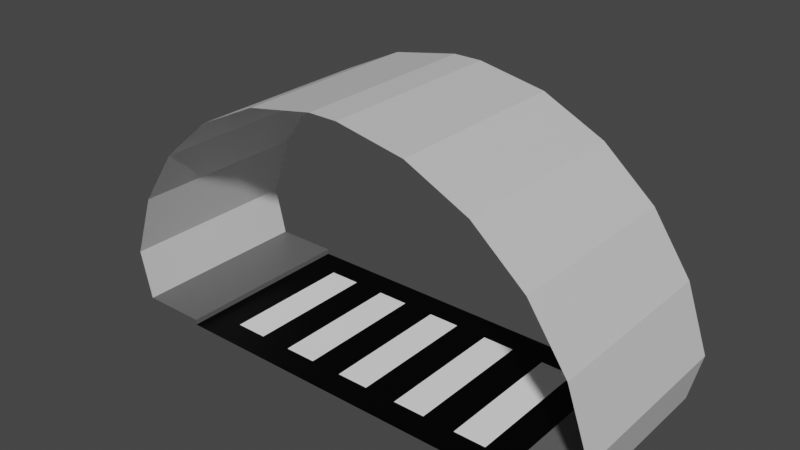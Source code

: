 # Source: tunnel_junction.blend  (saved by Blender 2.93.20; exported with 4.5.12 LTS)
import bpy
from mathutils import Matrix  # noqa: F401  (used for matrix-valued properties, if any)

bpy.ops.wm.read_factory_settings(use_empty=True)
scene = bpy.context.scene
scene.name = 'Scene'

# ---- collections
col_collection = bpy.data.collections.new('Collection'); scene.collection.children.link(col_collection)

# ---- images (referenced by path relative to the original .blend; pixels are not part of the script)
import os
ASSET_DIR = os.environ.get("B2B_ASSET_DIR", "")  # directory of the original .blend (textures are referenced by path, not embedded)
HERE = os.path.dirname(os.path.abspath(__file__))  # packed textures are extracted next to this script under _unpacked/

def load_image(name, relpath, width, height, colorspace="sRGB"):
    """Load a texture the original file referenced (path relative to the .blend, or extracted next to this script)."""
    p = next((c for c in (os.path.join(HERE, relpath), os.path.join(ASSET_DIR, relpath)) if relpath and os.path.exists(c)), "")
    if p:
        img = bpy.data.images.load(p, check_existing=True)
        img.name = name
    else:  # same state as the original file: an image datablock whose file is absent (Cycles renders it pink)
        img = bpy.data.images.new(name, width, height)
        img.source = "FILE"
        img.filepath = "//" + (relpath or name)
    img.colorspace_settings.name = colorspace
    return img
img_tunnel_junction = load_image('tunnel_junction', 'tunnel_junction_00.png', 1024, 1024, 'sRGB')

# ---- materials (node trees are filled in below, after node groups)
mat_material_001 = bpy.data.materials.new('Material.001')
mat_material_002 = bpy.data.materials.new('Material.002')
mat_material_003 = bpy.data.materials.new('Material.003')
mat_material = bpy.data.materials.new('Material')

# ---- material node trees
mat_material_001.use_nodes = True; mat_material_001.node_tree.nodes.clear()
_N = mat_material_001.node_tree.nodes; _L = mat_material_001.node_tree.links
n0 = _N.new('ShaderNodeOutputMaterial'); n0.name = 'Material Output'; n0.location = (300, 300)
n1 = _N.new('ShaderNodeBsdfPrincipled'); n1.name = 'Principled BSDF'; n1.location = (10, 300)
n1.distribution = 'GGX'
n1.subsurface_method = 'BURLEY'
n1.inputs[0].default_value = (1.0, 1.0, 1.0, 1.0)
n1.inputs[3].default_value = 1.45
n1.inputs[27].default_value = (0.0, 0.0, 0.0, 1.0)
n1.inputs[28].default_value = 1.0
n2 = _N.new('ShaderNodeTexImage'); n2.name = 'Image Texture'; n2.location = (-4, 597)
n2.image = img_tunnel_junction
_L.new(n1.outputs[0], n0.inputs[0])
n0.is_active_output = True
mat_material_002.use_nodes = True; mat_material_002.node_tree.nodes.clear()
_N = mat_material_002.node_tree.nodes; _L = mat_material_002.node_tree.links
n0 = _N.new('ShaderNodeOutputMaterial'); n0.name = 'Material Output'; n0.location = (300, 300)
n1 = _N.new('ShaderNodeBsdfPrincipled'); n1.name = 'Principled BSDF'; n1.location = (10, 300)
n1.distribution = 'GGX'
n1.subsurface_method = 'BURLEY'
n1.inputs[0].default_value = (0.0, 0.0, 0.0, 1.0)
n1.inputs[3].default_value = 1.45
n1.inputs[13].default_value = 0.1261
n1.inputs[27].default_value = (0.0, 0.0, 0.0, 1.0)
n1.inputs[28].default_value = 1.0
n2 = _N.new('ShaderNodeTexImage'); n2.name = 'Image Texture'; n2.location = (-4, 597)
n2.image = img_tunnel_junction
_L.new(n1.outputs[0], n0.inputs[0])
n0.is_active_output = True
mat_material_003.use_nodes = True; mat_material_003.node_tree.nodes.clear()
_N = mat_material_003.node_tree.nodes; _L = mat_material_003.node_tree.links
n0 = _N.new('ShaderNodeOutputMaterial'); n0.name = 'Material Output'; n0.location = (300, 300)
n1 = _N.new('ShaderNodeBsdfPrincipled'); n1.name = 'Principled BSDF'; n1.location = (10, 300)
n1.distribution = 'GGX'
n1.subsurface_method = 'BURLEY'
n1.inputs[0].default_value = (0.1193, 0.1193, 0.1193, 1.0)
n1.inputs[3].default_value = 1.45
n1.inputs[27].default_value = (0.0, 0.0, 0.0, 1.0)
n1.inputs[28].default_value = 1.0
n2 = _N.new('ShaderNodeTexImage'); n2.name = 'Image Texture'; n2.location = (7, 592)
n2.image = img_tunnel_junction
_L.new(n1.outputs[0], n0.inputs[0])
n0.is_active_output = True
mat_material.use_nodes = True; mat_material.node_tree.nodes.clear()
_N = mat_material.node_tree.nodes; _L = mat_material.node_tree.links
n0 = _N.new('ShaderNodeOutputMaterial'); n0.name = 'Material Output'; n0.location = (300, 300)
n1 = _N.new('ShaderNodeBsdfPrincipled'); n1.name = 'Principled BSDF'; n1.location = (10, 300)
n1.distribution = 'GGX'
n1.subsurface_method = 'BURLEY'
n1.inputs[0].default_value = (0.6514, 0.6514, 0.6514, 1.0)
n1.inputs[3].default_value = 1.45
n1.inputs[27].default_value = (0.0, 0.0, 0.0, 1.0)
n1.inputs[28].default_value = 1.0
n2 = _N.new('ShaderNodeTexImage'); n2.name = 'Image Texture'; n2.location = (4, 597)
n2.image = img_tunnel_junction
_L.new(n1.outputs[0], n0.inputs[0])
n0.is_active_output = True

# ---- world
world_world = bpy.data.worlds.new('World'); scene.world = world_world
world_world.use_nodes = True; world_world.node_tree.nodes.clear()
_N = world_world.node_tree.nodes; _L = world_world.node_tree.links
n0 = _N.new('ShaderNodeOutputWorld'); n0.name = 'World Output'; n0.location = (300, 300)
n1 = _N.new('ShaderNodeBackground'); n1.name = 'Background'; n1.location = (10, 300)
n1.inputs[0].default_value = (0.05088, 0.05088, 0.05088, 1.0)
_L.new(n1.outputs[0], n0.inputs[0])
n0.is_active_output = True
world_world.color = (0.05088, 0.05088, 0.05088)
world_world.use_sun_shadow = False
world_world.sun_shadow_jitter_overblur = 0.0

# ---- meshes
me_plane = bpy.data.meshes.new('Plane')
me_plane.from_pydata([(-3.353, 3.0, 0.1), (-4.572, 3.0, 0.1), (-4.787, 3.5, 1.008), (-3.353, 0.5, 1.49e-08), (-3.353, 3.0, 1.397e-08), (-3.353, 0.5, 0.1), (-4.572, 0.5, 0.1), (-4.787, 8.753e-08, 1.008), (-4.572, 2.384e-07, 0.1), (-4.787, 0.5, 1.008), (-3.353, -2.384e-07, 1.49e-08), (-3.353, -2.384e-07, 0.1), (-0.3048, 3.0, 1.397e-08), (-0.9144, 3.0, 1.397e-08), (-1.524, 3.0, 1.397e-08), (-2.134, 3.0, 1.397e-08), (-2.743, 3.0, 1.397e-08), (-2.743, 0.5, 1.49e-08), (-2.134, 0.5, 1.49e-08), (-1.524, 0.5, 1.49e-08), (-0.9144, 0.5, 1.49e-08), (-0.3048, 0.5, 1.49e-08), (-3.353, 3.5, 0.1), (-4.572, 3.5, 0.1), (-4.787, 3.0, 1.008), (-3.353, 3.5, 1.397e-08), (-4.363, 3.5, 2.213), (-4.363, -7.432e-08, 2.213), (-4.363, 0.5, 2.213), (-4.363, 3.0, 2.213), (-3.641, 3.5, 3.266), (-3.641, -2.159e-07, 3.266), (-3.641, 0.5, 3.266), (-3.641, 3.0, 3.266), (-2.672, 3.5, 4.098), (-2.672, -3.276e-07, 4.098), (-2.672, 0.5, 4.098), (-2.672, 3.0, 4.098), (-1.52, 3.5, 4.65), (-1.52, -4.017e-07, 4.65), (-1.52, 0.5, 4.65), (-1.52, 3.0, 4.65), (-0.2652, 3.5, 4.885), (-0.2652, -4.333e-07, 4.885), (-0.2652, 0.5, 4.885), (-0.2652, 3.0, 4.885), (3.353, 3.0, 0.1), (4.572, 3.0, 0.1), (4.787, 3.5, 1.008), (3.353, 0.5, 1.49e-08), (3.353, 3.0, 1.397e-08), (3.353, 0.5, 0.1), (4.572, 0.5, 0.1), (4.787, 8.753e-08, 1.008), (4.572, 2.384e-07, 0.1), (4.787, 0.5, 1.008), (3.353, -2.384e-07, 1.49e-08), (3.353, -2.384e-07, 0.1), (0.3048, 3.0, 1.397e-08), (0.9144, 3.0, 1.397e-08), (1.524, 3.0, 1.397e-08), (2.134, 3.0, 1.397e-08), (2.743, 3.0, 1.397e-08), (2.743, 0.5, 1.49e-08), (2.134, 0.5, 1.49e-08), (1.524, 0.5, 1.49e-08), (0.9144, 0.5, 1.49e-08), (0.3048, 0.5, 1.49e-08), (3.353, 3.5, 0.1), (4.572, 3.5, 0.1), (4.787, 3.0, 1.008), (3.353, 3.5, 1.397e-08), (0.0, 2.384e-07, 1.397e-08), (4.363, 3.5, 2.213), (4.363, -7.432e-08, 2.213), (4.363, 0.5, 2.213), (4.363, 3.0, 2.213), (3.641, 3.5, 3.266), (3.641, -2.159e-07, 3.266), (3.641, 0.5, 3.266), (3.641, 3.0, 3.266), (2.672, 3.5, 4.098), (2.672, -3.276e-07, 4.098), (2.672, 0.5, 4.098), (2.672, 3.0, 4.098), (1.52, 3.5, 4.65), (1.52, -4.017e-07, 4.65), (1.52, 0.5, 4.65), (1.52, 3.0, 4.65), (0.2652, 3.5, 4.885), (0.2652, -4.333e-07, 4.885), (0.2652, 0.5, 4.885), (0.2652, 3.0, 4.885), (0.0, 3.0, 4.885), (0.0, 0.5, 4.885), (0.0, 3.5, 4.885), (0.0, -4.333e-07, 4.885)], [], [(8, 11, 5, 6), (1, 23, 2, 24), (11, 10, 3, 5), (3, 4, 0, 5), (5, 0, 1, 6), (8, 6, 9, 7), (16, 4, 3, 17), (12, 13, 20, 21), (13, 14, 19, 20), (14, 15, 18, 19), (15, 16, 17, 18), (1, 0, 22, 23), (6, 1, 24, 9), (0, 4, 25, 22), (9, 24, 29, 28), (7, 9, 28, 27), (24, 2, 26, 29), (28, 29, 33, 32), (27, 28, 32, 31), (29, 26, 30, 33), (32, 33, 37, 36), (31, 32, 36, 35), (33, 30, 34, 37), (36, 37, 41, 40), (35, 36, 40, 39), (37, 34, 38, 41), (40, 41, 45, 44), (39, 40, 44, 43), (41, 38, 42, 45), (54, 52, 51, 57), (47, 70, 48, 69), (57, 51, 49, 56), (49, 51, 46, 50), (51, 52, 47, 46), (54, 53, 55, 52), (62, 63, 49, 50), (58, 67, 66, 59), (59, 66, 65, 60), (60, 65, 64, 61), (61, 64, 63, 62), (47, 69, 68, 46), (52, 55, 70, 47), (46, 68, 71, 50), (55, 75, 76, 70), (53, 74, 75, 55), (70, 76, 73, 48), (75, 79, 80, 76), (74, 78, 79, 75), (76, 80, 77, 73), (79, 83, 84, 80), (78, 82, 83, 79), (80, 84, 81, 77), (83, 87, 88, 84), (82, 86, 87, 83), (84, 88, 85, 81), (87, 91, 92, 88), (86, 90, 91, 87), (88, 92, 89, 85), (94, 93, 92, 91), (93, 95, 89, 92), (94, 91, 90, 96), (21, 67, 58, 12), (4, 16, 15, 14, 13, 12, 58, 59, 60, 61, 62, 50, 71, 25), (3, 10, 72, 56, 49, 63, 64, 65, 66, 67, 21, 20, 19, 18, 17), (44, 94, 96, 43), (45, 42, 95, 93), (44, 45, 93, 94)])
me_plane.polygons.foreach_set('material_index', [2, 3, 2, 2, 2, 3, 1, 1, 0, 1, 0, 2, 3, 2, 3, 3, 3, 3, 3, 3, 3, 3, 3, 3, 3, 3, 3, 3, 3, 2, 3, 2, 2, 2, 3, 1, 1, 0, 1, 0, 2, 3, 2, 3, 3, 3, 3, 3, 3, 3, 3, 3, 3, 3, 3, 3, 3, 3, 3, 3, 3, 0, 1, 1, 3, 3, 3])
_uv = me_plane.uv_layers.new(name='UVMap')
_uv.uv.foreach_set('vector', [0.7752, 0.999, 0.9022, 0.999, 0.9022, 0.9385, 0.7752, 0.9385, 0.999, 0.001001, 0.9365, 0.001001, 0.9365, 0.124, 0.999, 0.124, 0.5796, 0.251, 0.5494, 0.251, 0.5494, 0.3115, 0.5796, 0.3115, 0.2591, 0.9677, 0.5151, 0.9677, 0.5151, 0.9385, 0.2591, 0.9385, 0.2571, 0.499, 0.2571, 0.251, 0.13, 0.251, 0.13, 0.499, 0.9022, 0.9365, 0.9022, 0.876, 0.7752, 0.876, 0.7752, 0.9365, 0.7732, 0.251, 0.7107, 0.251, 0.7107, 0.499, 0.7732, 0.499, 0.5151, 0.749, 0.5151, 0.6885, 0.2591, 0.6885, 0.2591, 0.749, 0.7087, 0.251, 0.6462, 0.251, 0.6462, 0.499, 0.7087, 0.499, 0.5151, 0.6865, 0.5151, 0.626, 0.2591, 0.626, 0.2591, 0.6865, 0.8377, 0.251, 0.7752, 0.251, 0.7752, 0.499, 0.8377, 0.499, 0.5171, 0.9365, 0.6442, 0.9365, 0.6442, 0.876, 0.5171, 0.876, 0.7732, 0.249, 0.7732, 0.001001, 0.6462, 0.001001, 0.6462, 0.249, 0.5474, 0.251, 0.5171, 0.251, 0.5171, 0.3115, 0.5474, 0.3115, 0.3881, 0.624, 0.6442, 0.624, 0.6442, 0.501, 0.3881, 0.501, 0.9667, 0.501, 0.9042, 0.501, 0.9042, 0.624, 0.9667, 0.624, 0.2571, 0.9365, 0.2571, 0.876, 0.13, 0.876, 0.13, 0.9365, 0.3861, 0.499, 0.3861, 0.251, 0.2591, 0.251, 0.2591, 0.499, 0.7732, 0.874, 0.7732, 0.8135, 0.6462, 0.8135, 0.6462, 0.874, 0.9345, 0.001001, 0.872, 0.001001, 0.872, 0.124, 0.9345, 0.124, 0.2591, 0.124, 0.5151, 0.124, 0.5151, 0.001001, 0.2591, 0.001001, 0.9022, 0.751, 0.8397, 0.751, 0.8397, 0.874, 0.9022, 0.874, 0.5151, 0.874, 0.5151, 0.8135, 0.3881, 0.8135, 0.3881, 0.874, 0.128, 0.374, 0.128, 0.126, 0.001001, 0.126, 0.001001, 0.374, 0.3861, 0.874, 0.3861, 0.8135, 0.2591, 0.8135, 0.2591, 0.874, 0.9022, 0.626, 0.8397, 0.626, 0.8397, 0.749, 0.9022, 0.749, 0.001001, 0.749, 0.2571, 0.749, 0.2571, 0.626, 0.001001, 0.626, 0.9022, 0.501, 0.8397, 0.501, 0.8397, 0.624, 0.9022, 0.624, 0.6442, 0.749, 0.6442, 0.6885, 0.5171, 0.6885, 0.5171, 0.749, 0.9022, 0.251, 0.8397, 0.251, 0.8397, 0.374, 0.9022, 0.374, 0.5171, 0.6865, 0.6442, 0.6865, 0.6442, 0.626, 0.5171, 0.626, 0.6442, 0.3115, 0.6442, 0.251, 0.6139, 0.251, 0.6139, 0.3115, 0.87, 0.001001, 0.8397, 0.001001, 0.8397, 0.249, 0.87, 0.249, 0.2571, 0.124, 0.2571, 0.001001, 0.001001, 0.001001, 0.001001, 0.124, 0.9022, 0.499, 0.9022, 0.376, 0.8397, 0.376, 0.8397, 0.499, 0.001001, 0.874, 0.2571, 0.874, 0.2571, 0.8135, 0.001001, 0.8135, 0.8377, 0.749, 0.8377, 0.501, 0.7752, 0.501, 0.7752, 0.749, 0.5171, 0.8115, 0.7732, 0.8115, 0.7732, 0.751, 0.5171, 0.751, 0.8377, 0.249, 0.8377, 0.001001, 0.7752, 0.001001, 0.7752, 0.249, 0.2591, 0.8115, 0.5151, 0.8115, 0.5151, 0.751, 0.2591, 0.751, 0.8377, 0.751, 0.7752, 0.751, 0.7752, 0.874, 0.8377, 0.874, 0.3861, 0.249, 0.3861, 0.126, 0.13, 0.126, 0.13, 0.249, 0.6119, 0.3115, 0.6119, 0.251, 0.5816, 0.251, 0.5816, 0.3115, 0.5151, 0.126, 0.3881, 0.126, 0.3881, 0.374, 0.5151, 0.374, 0.5171, 0.874, 0.6442, 0.874, 0.6442, 0.8135, 0.5171, 0.8135, 0.9345, 0.249, 0.9345, 0.126, 0.872, 0.126, 0.872, 0.249, 0.3861, 0.624, 0.3861, 0.501, 0.13, 0.501, 0.13, 0.624, 0.9667, 0.374, 0.9667, 0.251, 0.9042, 0.251, 0.9042, 0.374, 0.001001, 0.9365, 0.128, 0.9365, 0.128, 0.876, 0.001001, 0.876, 0.6442, 0.001001, 0.5171, 0.001001, 0.5171, 0.249, 0.6442, 0.249, 0.2591, 0.9365, 0.3861, 0.9365, 0.3861, 0.876, 0.2591, 0.876, 0.9667, 0.499, 0.9667, 0.376, 0.9042, 0.376, 0.9042, 0.499, 0.6442, 0.499, 0.6442, 0.376, 0.3881, 0.376, 0.3881, 0.499, 0.9667, 0.749, 0.9667, 0.626, 0.9042, 0.626, 0.9042, 0.749, 0.3881, 0.9365, 0.5151, 0.9365, 0.5151, 0.876, 0.3881, 0.876, 0.128, 0.376, 0.001001, 0.376, 0.001001, 0.624, 0.128, 0.624, 0.6462, 0.9365, 0.7732, 0.9365, 0.7732, 0.876, 0.6462, 0.876, 0.9667, 0.874, 0.9667, 0.751, 0.9042, 0.751, 0.9042, 0.874, 0.001001, 0.9677, 0.2571, 0.9677, 0.2571, 0.9385, 0.001001, 0.9385, 0.5796, 0.374, 0.5796, 0.3135, 0.5494, 0.3135, 0.5494, 0.374, 0.5474, 0.3135, 0.5171, 0.3135, 0.5171, 0.374, 0.5474, 0.374, 0.7087, 0.501, 0.6462, 0.501, 0.6462, 0.749, 0.7087, 0.749, 0.2571, 0.751, 0.2571, 0.7565, 0.2571, 0.762, 0.2571, 0.7675, 0.2571, 0.773, 0.2571, 0.7785, 0.2571, 0.784, 0.2571, 0.7895, 0.2571, 0.795, 0.2571, 0.8005, 0.2571, 0.806, 0.2571, 0.8115, 0.001001, 0.8115, 0.001001, 0.751, 0.7732, 0.501, 0.7732, 0.749, 0.7419, 0.749, 0.7107, 0.749, 0.7107, 0.501, 0.7164, 0.501, 0.722, 0.501, 0.7277, 0.501, 0.7334, 0.501, 0.7391, 0.501, 0.7448, 0.501, 0.7505, 0.501, 0.7561, 0.501, 0.7618, 0.501, 0.7675, 0.501, 0.6442, 0.3135, 0.6139, 0.3135, 0.6139, 0.374, 0.6442, 0.374, 0.6119, 0.374, 0.6119, 0.3135, 0.5816, 0.3135, 0.5816, 0.374, 0.5171, 0.9677, 0.7732, 0.9677, 0.7732, 0.9385, 0.5171, 0.9385])
me_plane.materials.append(mat_material_001)
me_plane.materials.append(mat_material_002)
me_plane.materials.append(mat_material_003)
me_plane.materials.append(mat_material)
me_plane.use_remesh_preserve_volume = False
me_plane.use_remesh_preserve_attributes = False
me_plane.use_mirror_vertex_groups = False
me_plane.update()

# ---- objects
ob_plane = bpy.data.objects.new('Plane', me_plane)

# ---- transforms, parenting, visibility, modifiers, constraints
ob_plane.location = (0.0, 0.0, 0.0)
ob_plane.lineart.crease_threshold = 0.0

# ---- collection membership
col_collection.objects.link(ob_plane)

# ---- scene / render settings (as saved in the file)
scene.frame_start = 1; scene.frame_end = 10000; scene.frame_set(0)
scene.render.engine = 'CYCLES'
scene.render.image_settings.file_format = 'FFMPEG'
scene.render.image_settings.color_mode = 'RGB'
scene.render.image_settings.compression = 0
scene.render.fps = 3
scene.render.fps_base = 0.1
scene.cycles.use_denoising = False
scene.cycles.samples = 128
scene.cycles.sampling_pattern = 'TABULATED_SOBOL'
scene.cycles.use_adaptive_sampling = False
scene.cycles.use_light_tree = False
scene.view_settings.view_transform = 'Filmic'
bpy.context.view_layer.update()

# ---- added for rendering (the .blend has no active camera and no usable light): camera, sun
cam_auto = bpy.data.cameras.new('AutoCamera')
cam_auto.lens = 50.0
cam_auto.sensor_width = 36.0
cam_auto.clip_end = 1000.0
ob_auto_camera = bpy.data.objects.new('AutoCamera', cam_auto)
scene.collection.objects.link(ob_auto_camera)
ob_auto_camera.location = (10.4581, -10.7997, 10.8088)
ob_auto_camera.rotation_euler = (1.09748, -7.21219e-08, 0.694738)
scene.camera = ob_auto_camera
light_auto_sun = bpy.data.lights.new('AutoSun', 'SUN')
light_auto_sun.energy = 3.0
light_auto_sun.angle = 0.0523599
ob_auto_sun = bpy.data.objects.new('AutoSun', light_auto_sun)
scene.collection.objects.link(ob_auto_sun)
ob_auto_sun.rotation_euler = (0.872665, 0.174533, 0.523599)
bpy.context.view_layer.update()

